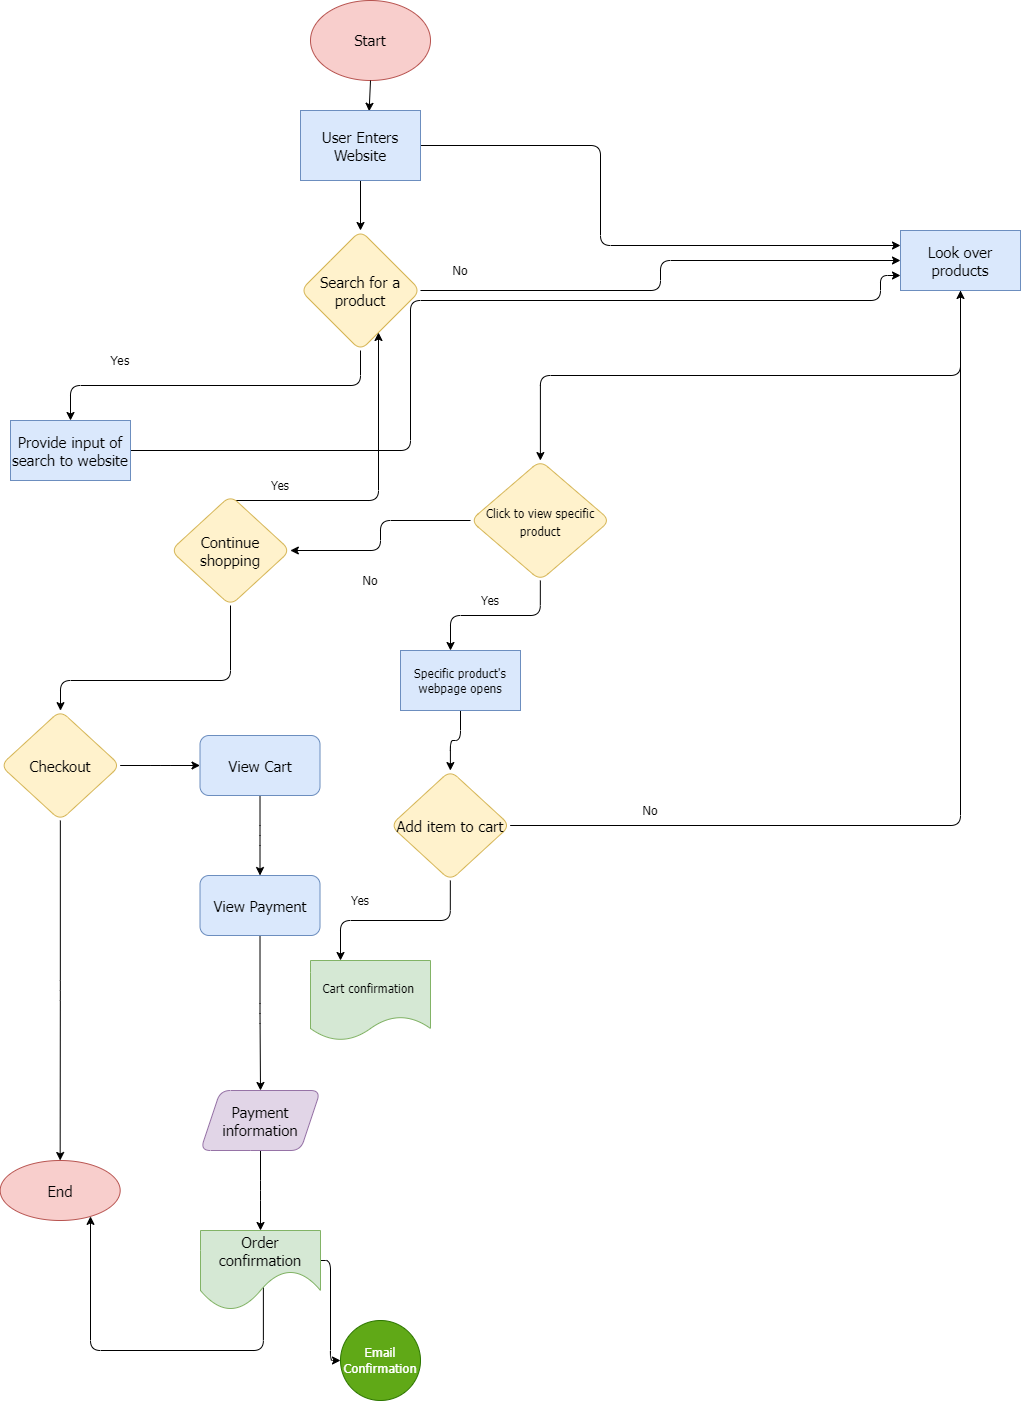

The diagram above was exported from draw.io. Its source (the exported page's mxGraphModel, read from the mxfile embedded in the PNG):
<mxGraphModel dx="583" dy="430" grid="1" gridSize="10" guides="1" tooltips="1" connect="1" arrows="1" fold="1" page="1" pageScale="1" pageWidth="3300" pageHeight="4681" math="0" shadow="0">
  <root>
    <mxCell id="0" />
    <mxCell id="1" parent="0" />
    <mxCell id="2" value="&lt;font style=&quot;font-size: 15px&quot; face=&quot;Tahoma&quot;&gt;Start&lt;/font&gt;" style="ellipse;whiteSpace=wrap;html=1;rounded=1;fillColor=#f8cecc;strokeColor=#b85450;" parent="1" vertex="1">
      <mxGeometry x="360" y="10" width="120" height="80" as="geometry" />
    </mxCell>
    <mxCell id="3" value="" style="endArrow=classic;html=1;rounded=1;fontFamily=Tahoma;fontSize=15;exitX=0.5;exitY=1;exitDx=0;exitDy=0;entryX=0.572;entryY=0.011;entryDx=0;entryDy=0;entryPerimeter=0;" parent="1" source="2" target="4" edge="1">
      <mxGeometry width="50" height="50" relative="1" as="geometry">
        <mxPoint x="350" y="250" as="sourcePoint" />
        <mxPoint x="90" y="150" as="targetPoint" />
      </mxGeometry>
    </mxCell>
    <mxCell id="17" style="rounded=1;html=1;entryX=0.5;entryY=0;entryDx=0;entryDy=0;fontFamily=Tahoma;fontSize=15;" parent="1" source="4" target="12" edge="1">
      <mxGeometry relative="1" as="geometry" />
    </mxCell>
    <mxCell id="248" style="edgeStyle=elbowEdgeStyle;rounded=1;html=1;entryX=0;entryY=0.25;entryDx=0;entryDy=0;fontFamily=Tahoma;fontSize=13;" parent="1" source="4" target="22" edge="1">
      <mxGeometry relative="1" as="geometry">
        <Array as="points">
          <mxPoint x="650" y="240" />
        </Array>
      </mxGeometry>
    </mxCell>
    <mxCell id="4" value="User Enters Website" style="rounded=0;whiteSpace=wrap;html=1;fontFamily=Tahoma;fontSize=15;fillColor=#dae8fc;strokeColor=#6c8ebf;" parent="1" vertex="1">
      <mxGeometry x="350" y="120" width="120" height="70" as="geometry" />
    </mxCell>
    <mxCell id="20" style="edgeStyle=orthogonalEdgeStyle;rounded=1;html=1;exitX=0.5;exitY=1;exitDx=0;exitDy=0;fontFamily=Tahoma;fontSize=15;" parent="1" source="12" target="21" edge="1">
      <mxGeometry relative="1" as="geometry">
        <mxPoint x="290" y="410" as="targetPoint" />
      </mxGeometry>
    </mxCell>
    <mxCell id="265" style="edgeStyle=elbowEdgeStyle;rounded=1;html=1;entryX=0;entryY=0.5;entryDx=0;entryDy=0;fontFamily=Tahoma;fontSize=13;" parent="1" source="12" target="22" edge="1">
      <mxGeometry relative="1" as="geometry">
        <Array as="points" />
      </mxGeometry>
    </mxCell>
    <mxCell id="12" value="Search for a product" style="rhombus;whiteSpace=wrap;html=1;rounded=1;labelBackgroundColor=none;fontFamily=Tahoma;fontSize=15;fillColor=#fff2cc;strokeColor=#d6b656;" parent="1" vertex="1">
      <mxGeometry x="350" y="240" width="120" height="120" as="geometry" />
    </mxCell>
    <mxCell id="250" style="edgeStyle=orthogonalEdgeStyle;rounded=1;html=1;entryX=0;entryY=0.75;entryDx=0;entryDy=0;fontFamily=Tahoma;fontSize=13;elbow=vertical;" parent="1" source="21" target="22" edge="1">
      <mxGeometry relative="1" as="geometry">
        <Array as="points">
          <mxPoint x="460" y="460" />
          <mxPoint x="460" y="310" />
          <mxPoint x="930" y="310" />
          <mxPoint x="930" y="285" />
        </Array>
      </mxGeometry>
    </mxCell>
    <mxCell id="21" value="Provide input of search to website" style="rounded=0;whiteSpace=wrap;html=1;labelBackgroundColor=none;fontFamily=Tahoma;fontSize=15;fillColor=#dae8fc;strokeColor=#6c8ebf;" parent="1" vertex="1">
      <mxGeometry x="60" y="430" width="120" height="60" as="geometry" />
    </mxCell>
    <mxCell id="25" style="edgeStyle=orthogonalEdgeStyle;rounded=1;html=1;exitX=0.5;exitY=1;exitDx=0;exitDy=0;fontFamily=Tahoma;fontSize=15;" parent="1" source="22" target="26" edge="1">
      <mxGeometry relative="1" as="geometry">
        <mxPoint x="590.3333333333335" y="510" as="targetPoint" />
      </mxGeometry>
    </mxCell>
    <mxCell id="22" value="Look over products" style="rounded=0;whiteSpace=wrap;html=1;labelBackgroundColor=none;fontFamily=Tahoma;fontSize=15;fillColor=#dae8fc;strokeColor=#6c8ebf;" parent="1" vertex="1">
      <mxGeometry x="950" y="240" width="120" height="60" as="geometry" />
    </mxCell>
    <mxCell id="27" style="rounded=1;html=1;exitX=0.5;exitY=1;exitDx=0;exitDy=0;fontFamily=Tahoma;fontSize=12;edgeStyle=orthogonalEdgeStyle;elbow=vertical;" parent="1" source="26" edge="1">
      <mxGeometry relative="1" as="geometry">
        <mxPoint x="500" y="660" as="targetPoint" />
      </mxGeometry>
    </mxCell>
    <mxCell id="272" style="edgeStyle=orthogonalEdgeStyle;rounded=1;html=1;fontFamily=Tahoma;fontSize=13;" parent="1" source="26" target="273" edge="1">
      <mxGeometry relative="1" as="geometry">
        <mxPoint x="280" y="560" as="targetPoint" />
      </mxGeometry>
    </mxCell>
    <mxCell id="26" value="&lt;font style=&quot;font-size: 12px&quot;&gt;Click to view specific product&lt;/font&gt;" style="rhombus;whiteSpace=wrap;html=1;rounded=1;labelBackgroundColor=none;fontFamily=Tahoma;fontSize=15;fillColor=#fff2cc;strokeColor=#d6b656;" parent="1" vertex="1">
      <mxGeometry x="520" y="470" width="139.67" height="120" as="geometry" />
    </mxCell>
    <mxCell id="38" style="edgeStyle=orthogonalEdgeStyle;rounded=1;html=1;exitX=0.5;exitY=1;exitDx=0;exitDy=0;fontFamily=Tahoma;fontSize=12;elbow=vertical;entryX=0.25;entryY=0;entryDx=0;entryDy=0;" parent="1" source="30" target="34" edge="1">
      <mxGeometry relative="1" as="geometry">
        <mxPoint x="490.33333333333326" y="800" as="targetPoint" />
      </mxGeometry>
    </mxCell>
    <mxCell id="268" style="edgeStyle=orthogonalEdgeStyle;rounded=1;html=1;fontFamily=Tahoma;fontSize=13;entryX=0.5;entryY=1;entryDx=0;entryDy=0;" parent="1" source="30" target="22" edge="1">
      <mxGeometry relative="1" as="geometry">
        <mxPoint x="900" y="630" as="targetPoint" />
      </mxGeometry>
    </mxCell>
    <mxCell id="30" value="Add item to cart" style="rhombus;whiteSpace=wrap;html=1;rounded=1;labelBackgroundColor=none;fontFamily=Tahoma;fontSize=15;fillColor=#fff2cc;strokeColor=#d6b656;" parent="1" vertex="1">
      <mxGeometry x="439.995" y="780" width="119.67" height="110" as="geometry" />
    </mxCell>
    <mxCell id="34" value="Cart confirmation&amp;nbsp;" style="shape=document;whiteSpace=wrap;html=1;boundedLbl=1;rounded=1;labelBackgroundColor=none;fontFamily=Tahoma;fontSize=12;fillColor=#d5e8d4;strokeColor=#82b366;" parent="1" vertex="1">
      <mxGeometry x="360" y="970" width="120" height="80" as="geometry" />
    </mxCell>
    <mxCell id="43" value="" style="edgeStyle=orthogonalEdgeStyle;rounded=1;html=1;fontFamily=Tahoma;fontSize=12;elbow=vertical;" parent="1" source="40" target="30" edge="1">
      <mxGeometry relative="1" as="geometry" />
    </mxCell>
    <mxCell id="40" value="Specific product's webpage opens" style="rounded=0;whiteSpace=wrap;html=1;labelBackgroundColor=none;fontFamily=Tahoma;fontSize=12;fillColor=#dae8fc;strokeColor=#6c8ebf;" parent="1" vertex="1">
      <mxGeometry x="450" y="660" width="120" height="60" as="geometry" />
    </mxCell>
    <UserObject label="Yes" placeholders="1" name="Variable" id="235">
      <mxCell style="text;html=1;strokeColor=none;fillColor=none;align=center;verticalAlign=middle;whiteSpace=wrap;overflow=hidden;rounded=1;labelBackgroundColor=none;fontFamily=Tahoma;fontSize=13;" parent="1" vertex="1">
        <mxGeometry x="130" y="360" width="80" height="20" as="geometry" />
      </mxCell>
    </UserObject>
    <UserObject label="No" placeholders="1" name="Variable" id="247">
      <mxCell style="text;html=1;strokeColor=none;fillColor=none;align=center;verticalAlign=middle;whiteSpace=wrap;overflow=hidden;rounded=1;labelBackgroundColor=none;fontFamily=Tahoma;fontSize=13;" parent="1" vertex="1">
        <mxGeometry x="470" y="270" width="80" height="20" as="geometry" />
      </mxCell>
    </UserObject>
    <UserObject label="Yes" placeholders="1" name="Variable" id="251">
      <mxCell style="text;html=1;strokeColor=none;fillColor=none;align=center;verticalAlign=middle;whiteSpace=wrap;overflow=hidden;rounded=1;labelBackgroundColor=none;fontFamily=Tahoma;fontSize=12;" parent="1" vertex="1">
        <mxGeometry x="500" y="600" width="80" height="20" as="geometry" />
      </mxCell>
    </UserObject>
    <UserObject label="Yes" placeholders="1" name="Variable" id="264">
      <mxCell style="text;html=1;strokeColor=none;fillColor=none;align=center;verticalAlign=middle;whiteSpace=wrap;overflow=hidden;rounded=1;labelBackgroundColor=none;fontFamily=Tahoma;fontSize=12;" parent="1" vertex="1">
        <mxGeometry x="370" y="900" width="80" height="20" as="geometry" />
      </mxCell>
    </UserObject>
    <UserObject label="No" placeholders="1" name="Variable" id="269">
      <mxCell style="text;html=1;strokeColor=none;fillColor=none;align=center;verticalAlign=middle;whiteSpace=wrap;overflow=hidden;rounded=1;labelBackgroundColor=none;fontFamily=Tahoma;fontSize=13;" parent="1" vertex="1">
        <mxGeometry x="660" y="810" width="80" height="20" as="geometry" />
      </mxCell>
    </UserObject>
    <mxCell id="274" style="edgeStyle=orthogonalEdgeStyle;rounded=1;html=1;fontFamily=Tahoma;fontSize=13;" parent="1" source="273" target="12" edge="1">
      <mxGeometry relative="1" as="geometry">
        <Array as="points">
          <mxPoint x="428" y="510" />
        </Array>
        <mxPoint x="428" y="350" as="targetPoint" />
      </mxGeometry>
    </mxCell>
    <mxCell id="286" style="edgeStyle=elbowEdgeStyle;rounded=1;html=1;fontFamily=Tahoma;fontSize=13;elbow=vertical;" parent="1" source="273" target="289" edge="1">
      <mxGeometry relative="1" as="geometry">
        <mxPoint x="109.99500000000012" y="720" as="targetPoint" />
        <mxPoint x="210" y="560" as="sourcePoint" />
        <Array as="points">
          <mxPoint x="110" y="690" />
        </Array>
      </mxGeometry>
    </mxCell>
    <mxCell id="273" value="Continue shopping" style="rhombus;whiteSpace=wrap;html=1;rounded=1;labelBackgroundColor=none;fontFamily=Tahoma;fontSize=15;fillColor=#fff2cc;strokeColor=#d6b656;" parent="1" vertex="1">
      <mxGeometry x="220.165" y="505" width="119.67" height="110" as="geometry" />
    </mxCell>
    <UserObject label="No" placeholders="1" name="Variable" id="283">
      <mxCell style="text;html=1;strokeColor=none;fillColor=none;align=center;verticalAlign=middle;whiteSpace=wrap;overflow=hidden;rounded=1;labelBackgroundColor=none;fontFamily=Tahoma;fontSize=13;" parent="1" vertex="1">
        <mxGeometry x="380.00000000000006" y="580" width="80" height="20" as="geometry" />
      </mxCell>
    </UserObject>
    <UserObject label="Yes" placeholders="1" name="Variable" id="284">
      <mxCell style="text;html=1;strokeColor=none;fillColor=none;align=center;verticalAlign=middle;whiteSpace=wrap;overflow=hidden;rounded=1;labelBackgroundColor=none;fontFamily=Tahoma;fontSize=12;" parent="1" vertex="1">
        <mxGeometry x="290" y="485" width="80" height="20" as="geometry" />
      </mxCell>
    </UserObject>
    <mxCell id="291" value="" style="edgeStyle=elbowEdgeStyle;rounded=1;elbow=vertical;html=1;fontFamily=Tahoma;fontSize=13;" parent="1" source="289" target="290" edge="1">
      <mxGeometry relative="1" as="geometry" />
    </mxCell>
    <mxCell id="293" value="" style="edgeStyle=elbowEdgeStyle;rounded=1;elbow=vertical;html=1;fontFamily=Tahoma;fontSize=13;" parent="1" source="289" target="292" edge="1">
      <mxGeometry relative="1" as="geometry" />
    </mxCell>
    <mxCell id="289" value="Checkout" style="rhombus;whiteSpace=wrap;html=1;rounded=1;labelBackgroundColor=none;fontFamily=Tahoma;fontSize=15;fillColor=#fff2cc;strokeColor=#d6b656;" parent="1" vertex="1">
      <mxGeometry x="50.000000000000114" y="720.0000000000001" width="119.67" height="110" as="geometry" />
    </mxCell>
    <mxCell id="290" value="End" style="ellipse;whiteSpace=wrap;html=1;fontSize=15;fontFamily=Tahoma;fillColor=#f8cecc;strokeColor=#b85450;rounded=1;labelBackgroundColor=none;" parent="1" vertex="1">
      <mxGeometry x="49.665000000000106" y="1170" width="120" height="60" as="geometry" />
    </mxCell>
    <mxCell id="295" value="" style="edgeStyle=elbowEdgeStyle;rounded=1;elbow=vertical;html=1;fontFamily=Tahoma;fontSize=13;" parent="1" source="292" target="294" edge="1">
      <mxGeometry relative="1" as="geometry" />
    </mxCell>
    <mxCell id="292" value="View Cart" style="whiteSpace=wrap;html=1;fontSize=15;fontFamily=Tahoma;fillColor=#dae8fc;strokeColor=#6c8ebf;rounded=1;labelBackgroundColor=none;" parent="1" vertex="1">
      <mxGeometry x="249.5050000000001" y="745.0000000000001" width="120" height="60" as="geometry" />
    </mxCell>
    <mxCell id="297" value="" style="edgeStyle=elbowEdgeStyle;rounded=1;elbow=vertical;html=1;fontFamily=Tahoma;fontSize=13;" parent="1" source="294" target="296" edge="1">
      <mxGeometry relative="1" as="geometry" />
    </mxCell>
    <mxCell id="294" value="View Payment" style="whiteSpace=wrap;html=1;fontSize=15;fontFamily=Tahoma;fillColor=#dae8fc;strokeColor=#6c8ebf;rounded=1;labelBackgroundColor=none;" parent="1" vertex="1">
      <mxGeometry x="249.5050000000001" y="885.0000000000001" width="120" height="60" as="geometry" />
    </mxCell>
    <mxCell id="303" value="" style="edgeStyle=elbowEdgeStyle;rounded=1;elbow=vertical;html=1;fontFamily=Tahoma;fontSize=13;entryX=0.5;entryY=0;entryDx=0;entryDy=0;" parent="1" source="296" target="304" edge="1">
      <mxGeometry relative="1" as="geometry">
        <mxPoint x="309.9949999999999" y="1240" as="targetPoint" />
        <Array as="points" />
      </mxGeometry>
    </mxCell>
    <mxCell id="296" value="Payment information" style="shape=parallelogram;perimeter=parallelogramPerimeter;whiteSpace=wrap;html=1;fixedSize=1;fontSize=15;fontFamily=Tahoma;fillColor=#e1d5e7;strokeColor=#9673a6;rounded=1;labelBackgroundColor=none;" parent="1" vertex="1">
      <mxGeometry x="249.99500000000012" y="1100" width="120" height="60" as="geometry" />
    </mxCell>
    <mxCell id="307" style="edgeStyle=elbowEdgeStyle;rounded=1;html=1;fontFamily=Tahoma;fontSize=13;" parent="1" target="308" edge="1">
      <mxGeometry relative="1" as="geometry">
        <mxPoint x="430" y="1370" as="targetPoint" />
        <mxPoint x="369.9949999999999" y="1270" as="sourcePoint" />
      </mxGeometry>
    </mxCell>
    <mxCell id="306" style="edgeStyle=elbowEdgeStyle;rounded=1;html=1;fontFamily=Tahoma;fontSize=13;exitX=0.524;exitY=0.65;exitDx=0;exitDy=0;exitPerimeter=0;" parent="1" source="304" target="290" edge="1">
      <mxGeometry relative="1" as="geometry">
        <Array as="points">
          <mxPoint x="140" y="1360" />
        </Array>
      </mxGeometry>
    </mxCell>
    <mxCell id="304" value="Order confirmation" style="shape=document;whiteSpace=wrap;html=1;boundedLbl=1;fontSize=15;fontFamily=Tahoma;fillColor=#d5e8d4;strokeColor=#82b366;rounded=1;labelBackgroundColor=none;size=0.5;" parent="1" vertex="1">
      <mxGeometry x="249.99500000000012" y="1240" width="120" height="80" as="geometry" />
    </mxCell>
    <mxCell id="308" value="Email Confirmation" style="ellipse;whiteSpace=wrap;html=1;aspect=fixed;rounded=1;labelBackgroundColor=none;fontFamily=Tahoma;fontSize=13;fillColor=#60a917;strokeColor=#2D7600;fontColor=#ffffff;" parent="1" vertex="1">
      <mxGeometry x="390" y="1330" width="80" height="80" as="geometry" />
    </mxCell>
  </root>
</mxGraphModel>